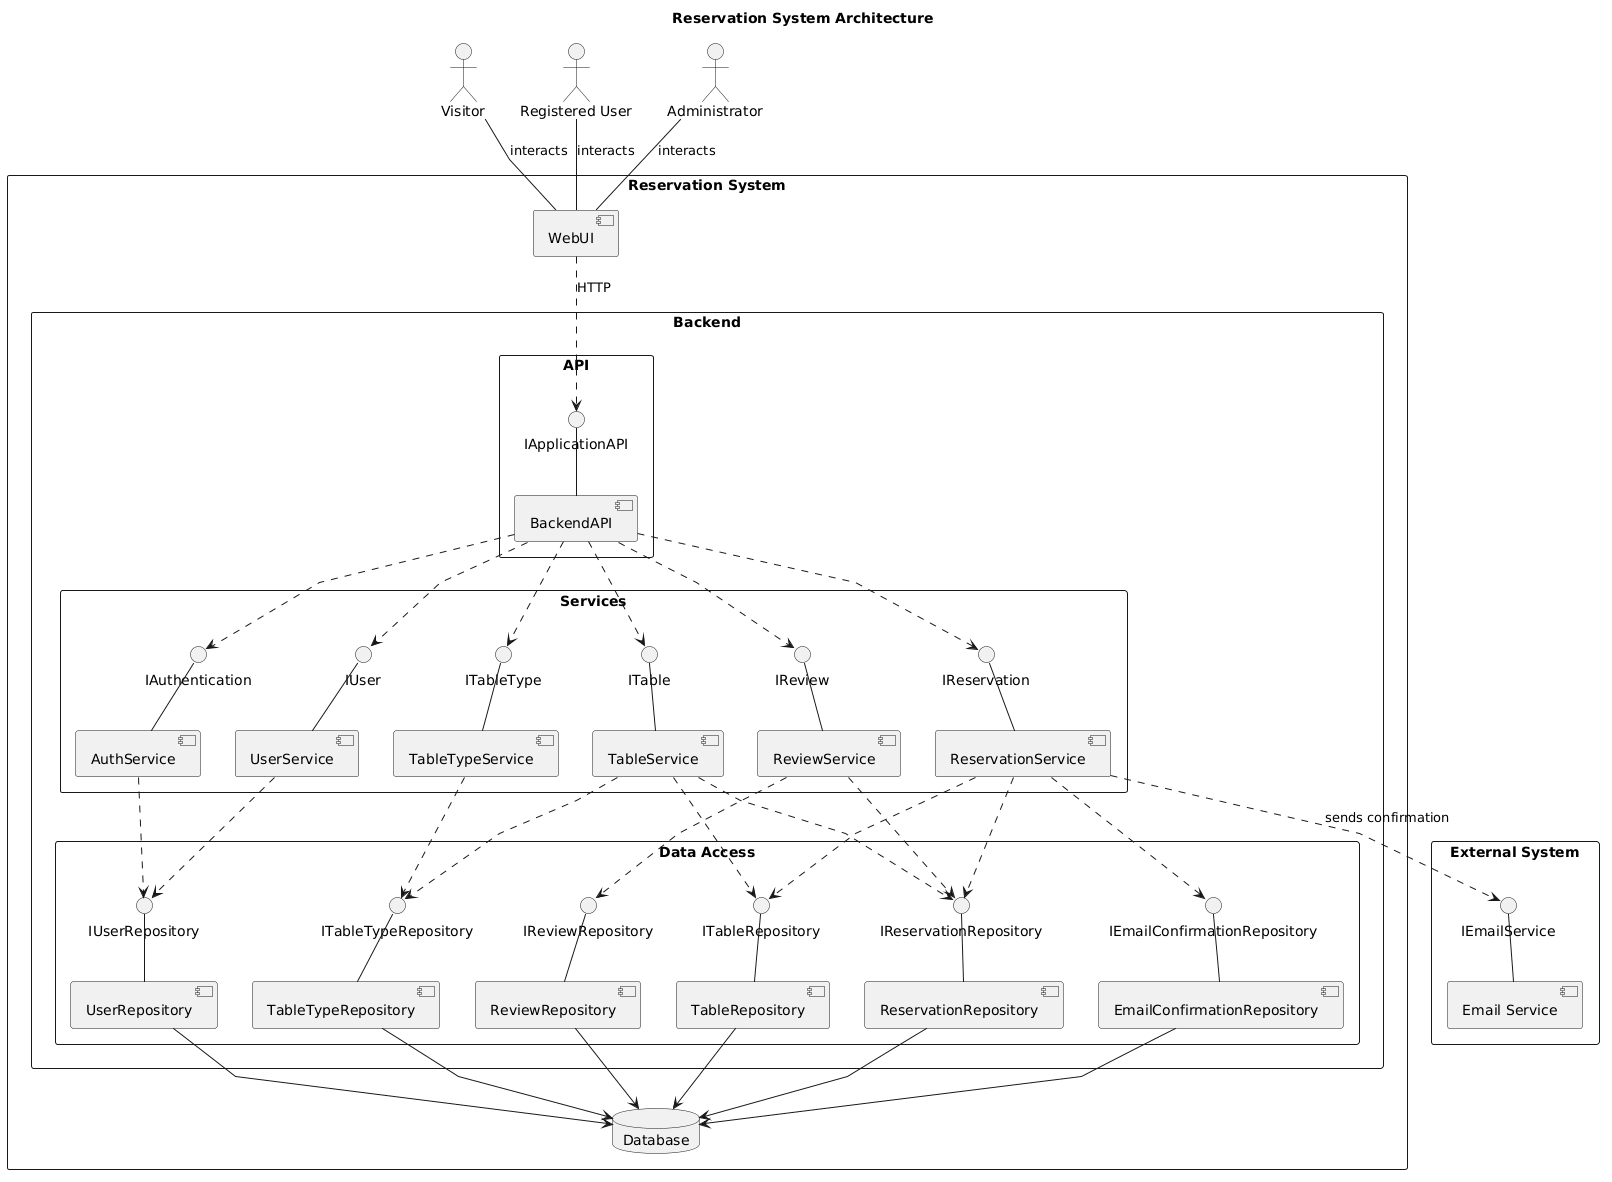

The diagram above was rendered by PlantUML. Its source (embedded in the PNG):
@startuml
top to bottom direction

skinparam linetype polyline
skinparam componentStyle uml2
skinparam packageStyle rectangle
skinparam shadowing false
skinparam nodesep 35
skinparam ranksep 45

title Reservation System Architecture

actor "Visitor" as Visitor
actor "Registered User" as User
actor "Administrator" as Admin

rectangle "Reservation System" {

    component "WebUI" as UI

    package "Backend" {

        package "API" as ApiLayer {
            interface "IApplicationAPI" as IAPI
            component "BackendAPI" as API
        }

        package "Services" {
            interface "IAuthentication" as IAuth
            interface "IUser" as IUser
            interface "ITable" as ITable
            interface "ITableType" as ITableType
            interface "IReservation" as IReservation
            interface "IReview" as IReview

            component "AuthService" as Auth
            component "UserService" as UserSvc
            component "TableService" as TableSvc
            component "TableTypeService" as TypeSvc
            component "ReservationService" as ReservationSvc
            component "ReviewService" as ReviewSvc
        }

        package "Data Access" {
            interface "IUserRepository" as IUserRepo
            interface "ITableRepository" as ITableRepo
            interface "ITableTypeRepository" as ITypeRepo
            interface "IReservationRepository" as IReservationRepo
            interface "IReviewRepository" as IReviewRepo
            interface "IEmailConfirmationRepository" as IEmailRepo

            component "UserRepository" as UserRepository
            component "TableRepository" as TableRepository
            component "TableTypeRepository" as TypeRepository
            component "ReservationRepository" as ReservationRepository
            component "ReviewRepository" as ReviewRepository
            component "EmailConfirmationRepository" as EmailRepository
        }
    }

    database "Database" as DB
}

package "External System" {
    interface "IEmailService" as IEmailService
    component "Email Service" as EmailService
}

' Actors
Visitor -- UI : interacts 
User -- UI : interacts 
Admin -- UI : interacts 

' WebUI -> API
UI ..> IAPI : HTTP
IAPI -- API

' API -> Services
API ..> IAuth
API ..> IUser
API ..> ITable
API ..> ITableType
API ..> IReservation
API ..> IReview

IAuth -- Auth
IUser -- UserSvc
ITable -- TableSvc
ITableType -- TypeSvc
IReservation -- ReservationSvc
IReview -- ReviewSvc

' Services -> Repositories
Auth ..> IUserRepo
UserSvc ..> IUserRepo

TableSvc ..> ITableRepo
TableSvc ..> ITypeRepo
TableSvc ..> IReservationRepo

TypeSvc ..> ITypeRepo

ReservationSvc ..> ITableRepo
ReservationSvc ..> IReservationRepo
ReservationSvc ..> IEmailRepo

ReviewSvc ..> IReservationRepo
ReviewSvc ..> IReviewRepo

' Repositories
IUserRepo -- UserRepository
ITableRepo -- TableRepository
ITypeRepo -- TypeRepository
IReservationRepo -- ReservationRepository
IReviewRepo -- ReviewRepository
IEmailRepo -- EmailRepository

' Repositories -> Database
UserRepository --> DB
TableRepository --> DB
TypeRepository --> DB
ReservationRepository --> DB
ReviewRepository --> DB
EmailRepository --> DB

' External Integration
ReservationSvc ..> IEmailService : sends confirmation
IEmailService -- EmailService
@enduml